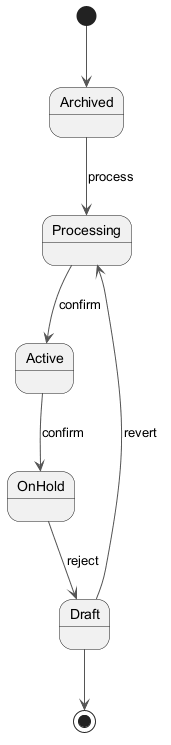

The diagram above was rendered by PlantUML. Its source (embedded in the PNG):
@startuml
skinparam backgroundColor #FFFFFF
skinparam classBackgroundColor #E8F4FA
skinparam classBorderColor #2C7DA0
skinparam ArrowColor #555555
[*] --> Archived
Archived --> Processing : process
Processing --> Active : confirm
Active --> OnHold : confirm
OnHold --> Draft : reject
Draft --> Processing : revert
Draft --> [*]
@enduml